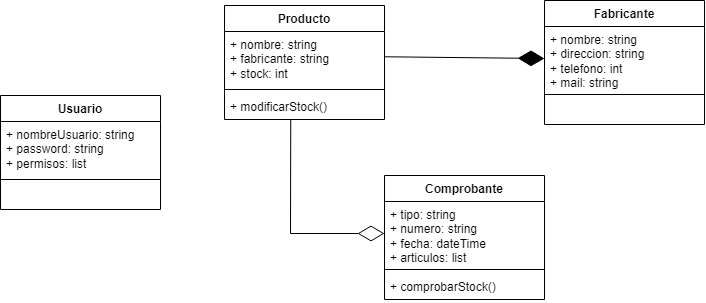

The diagram above was exported from draw.io. Its source (the exported page's mxGraphModel, read from the mxfile embedded in the PNG):
<mxGraphModel dx="795" dy="513" grid="1" gridSize="10" guides="1" tooltips="1" connect="1" arrows="1" fold="1" page="1" pageScale="1" pageWidth="827" pageHeight="1169" math="0" shadow="0">
  <root>
    <mxCell id="0" />
    <mxCell id="1" parent="0" />
    <mxCell id="O22zd31ocHmGFfS96bDN-9" value="Comprobante" style="swimlane;fontStyle=1;align=center;verticalAlign=top;childLayout=stackLayout;horizontal=1;startSize=26;horizontalStack=0;resizeParent=1;resizeParentMax=0;resizeLast=0;collapsible=1;marginBottom=0;whiteSpace=wrap;html=1;" vertex="1" parent="1">
      <mxGeometry x="414" y="310" width="160" height="124" as="geometry" />
    </mxCell>
    <mxCell id="O22zd31ocHmGFfS96bDN-10" value="+ tipo: string&lt;br&gt;+ numero: string&lt;br&gt;+ fecha: dateTime&lt;br&gt;+ articulos: list" style="text;strokeColor=none;fillColor=none;align=left;verticalAlign=top;spacingLeft=4;spacingRight=4;overflow=hidden;rotatable=0;points=[[0,0.5],[1,0.5]];portConstraint=eastwest;whiteSpace=wrap;html=1;" vertex="1" parent="O22zd31ocHmGFfS96bDN-9">
      <mxGeometry y="26" width="160" height="64" as="geometry" />
    </mxCell>
    <mxCell id="O22zd31ocHmGFfS96bDN-11" value="" style="line;strokeWidth=1;fillColor=none;align=left;verticalAlign=middle;spacingTop=-1;spacingLeft=3;spacingRight=3;rotatable=0;labelPosition=right;points=[];portConstraint=eastwest;strokeColor=inherit;" vertex="1" parent="O22zd31ocHmGFfS96bDN-9">
      <mxGeometry y="90" width="160" height="8" as="geometry" />
    </mxCell>
    <mxCell id="O22zd31ocHmGFfS96bDN-12" value="+ comprobarStock()" style="text;strokeColor=none;fillColor=none;align=left;verticalAlign=top;spacingLeft=4;spacingRight=4;overflow=hidden;rotatable=0;points=[[0,0.5],[1,0.5]];portConstraint=eastwest;whiteSpace=wrap;html=1;" vertex="1" parent="O22zd31ocHmGFfS96bDN-9">
      <mxGeometry y="98" width="160" height="26" as="geometry" />
    </mxCell>
    <mxCell id="O22zd31ocHmGFfS96bDN-24" value="Producto" style="swimlane;fontStyle=1;align=center;verticalAlign=top;childLayout=stackLayout;horizontal=1;startSize=26;horizontalStack=0;resizeParent=1;resizeParentMax=0;resizeLast=0;collapsible=1;marginBottom=0;whiteSpace=wrap;html=1;" vertex="1" parent="1">
      <mxGeometry x="254" y="140" width="160" height="114" as="geometry" />
    </mxCell>
    <mxCell id="O22zd31ocHmGFfS96bDN-25" value="+ nombre: string&lt;br&gt;+ fabricante: string&lt;br&gt;+ stock: int" style="text;strokeColor=none;fillColor=none;align=left;verticalAlign=top;spacingLeft=4;spacingRight=4;overflow=hidden;rotatable=0;points=[[0,0.5],[1,0.5]];portConstraint=eastwest;whiteSpace=wrap;html=1;" vertex="1" parent="O22zd31ocHmGFfS96bDN-24">
      <mxGeometry y="26" width="160" height="54" as="geometry" />
    </mxCell>
    <mxCell id="O22zd31ocHmGFfS96bDN-26" value="" style="line;strokeWidth=1;fillColor=none;align=left;verticalAlign=middle;spacingTop=-1;spacingLeft=3;spacingRight=3;rotatable=0;labelPosition=right;points=[];portConstraint=eastwest;strokeColor=inherit;" vertex="1" parent="O22zd31ocHmGFfS96bDN-24">
      <mxGeometry y="80" width="160" height="8" as="geometry" />
    </mxCell>
    <mxCell id="O22zd31ocHmGFfS96bDN-27" value="+ modificarStock()" style="text;strokeColor=none;fillColor=none;align=left;verticalAlign=top;spacingLeft=4;spacingRight=4;overflow=hidden;rotatable=0;points=[[0,0.5],[1,0.5]];portConstraint=eastwest;whiteSpace=wrap;html=1;" vertex="1" parent="O22zd31ocHmGFfS96bDN-24">
      <mxGeometry y="88" width="160" height="26" as="geometry" />
    </mxCell>
    <mxCell id="O22zd31ocHmGFfS96bDN-30" value="" style="endArrow=diamondThin;endFill=0;endSize=24;html=1;rounded=0;entryX=0;entryY=0.5;entryDx=0;entryDy=0;exitX=0.414;exitY=0.99;exitDx=0;exitDy=0;exitPerimeter=0;" edge="1" parent="1" source="O22zd31ocHmGFfS96bDN-27" target="O22zd31ocHmGFfS96bDN-10">
      <mxGeometry width="160" relative="1" as="geometry">
        <mxPoint x="320" y="290" as="sourcePoint" />
        <mxPoint x="320" y="430" as="targetPoint" />
        <Array as="points">
          <mxPoint x="320" y="368" />
        </Array>
      </mxGeometry>
    </mxCell>
    <mxCell id="O22zd31ocHmGFfS96bDN-36" value="" style="endArrow=diamondThin;endFill=1;endSize=24;html=1;rounded=0;labelBackgroundColor=default;strokeColor=default;fontFamily=Helvetica;fontSize=11;fontColor=default;shape=connector;exitX=0.998;exitY=0.468;exitDx=0;exitDy=0;startSize=6;entryX=0;entryY=0.5;entryDx=0;entryDy=0;exitPerimeter=0;" edge="1" parent="1" source="O22zd31ocHmGFfS96bDN-25" target="O22zd31ocHmGFfS96bDN-42">
      <mxGeometry width="160" relative="1" as="geometry">
        <mxPoint x="420" y="211.57999999999998" as="sourcePoint" />
        <mxPoint x="574" y="205" as="targetPoint" />
      </mxGeometry>
    </mxCell>
    <mxCell id="O22zd31ocHmGFfS96bDN-41" value="Fabricante" style="swimlane;fontStyle=1;align=center;verticalAlign=top;childLayout=stackLayout;horizontal=1;startSize=26;horizontalStack=0;resizeParent=1;resizeParentMax=0;resizeLast=0;collapsible=1;marginBottom=0;whiteSpace=wrap;html=1;" vertex="1" parent="1">
      <mxGeometry x="574" y="135" width="160" height="124" as="geometry" />
    </mxCell>
    <mxCell id="O22zd31ocHmGFfS96bDN-42" value="+ nombre: string&lt;br&gt;+ direccion: string&lt;br&gt;+ telefono: int&lt;br&gt;+ mail: string" style="text;strokeColor=none;fillColor=none;align=left;verticalAlign=top;spacingLeft=4;spacingRight=4;overflow=hidden;rotatable=0;points=[[0,0.5],[1,0.5]];portConstraint=eastwest;whiteSpace=wrap;html=1;" vertex="1" parent="O22zd31ocHmGFfS96bDN-41">
      <mxGeometry y="26" width="160" height="64" as="geometry" />
    </mxCell>
    <mxCell id="O22zd31ocHmGFfS96bDN-43" value="" style="line;strokeWidth=1;fillColor=none;align=left;verticalAlign=middle;spacingTop=-1;spacingLeft=3;spacingRight=3;rotatable=0;labelPosition=right;points=[];portConstraint=eastwest;strokeColor=inherit;" vertex="1" parent="O22zd31ocHmGFfS96bDN-41">
      <mxGeometry y="90" width="160" height="8" as="geometry" />
    </mxCell>
    <mxCell id="O22zd31ocHmGFfS96bDN-44" value="&amp;nbsp;&amp;nbsp;" style="text;strokeColor=none;fillColor=none;align=left;verticalAlign=top;spacingLeft=4;spacingRight=4;overflow=hidden;rotatable=0;points=[[0,0.5],[1,0.5]];portConstraint=eastwest;whiteSpace=wrap;html=1;" vertex="1" parent="O22zd31ocHmGFfS96bDN-41">
      <mxGeometry y="98" width="160" height="26" as="geometry" />
    </mxCell>
    <mxCell id="O22zd31ocHmGFfS96bDN-45" value="Usuario" style="swimlane;fontStyle=1;align=center;verticalAlign=top;childLayout=stackLayout;horizontal=1;startSize=26;horizontalStack=0;resizeParent=1;resizeParentMax=0;resizeLast=0;collapsible=1;marginBottom=0;whiteSpace=wrap;html=1;" vertex="1" parent="1">
      <mxGeometry x="30" y="230" width="160" height="114" as="geometry" />
    </mxCell>
    <mxCell id="O22zd31ocHmGFfS96bDN-46" value="+ nombreUsuario: string&lt;br&gt;+ password: string&lt;br&gt;+ permisos: list" style="text;strokeColor=none;fillColor=none;align=left;verticalAlign=top;spacingLeft=4;spacingRight=4;overflow=hidden;rotatable=0;points=[[0,0.5],[1,0.5]];portConstraint=eastwest;whiteSpace=wrap;html=1;" vertex="1" parent="O22zd31ocHmGFfS96bDN-45">
      <mxGeometry y="26" width="160" height="54" as="geometry" />
    </mxCell>
    <mxCell id="O22zd31ocHmGFfS96bDN-47" value="" style="line;strokeWidth=1;fillColor=none;align=left;verticalAlign=middle;spacingTop=-1;spacingLeft=3;spacingRight=3;rotatable=0;labelPosition=right;points=[];portConstraint=eastwest;strokeColor=inherit;" vertex="1" parent="O22zd31ocHmGFfS96bDN-45">
      <mxGeometry y="80" width="160" height="8" as="geometry" />
    </mxCell>
    <mxCell id="O22zd31ocHmGFfS96bDN-48" value="&amp;nbsp;&amp;nbsp;" style="text;strokeColor=none;fillColor=none;align=left;verticalAlign=top;spacingLeft=4;spacingRight=4;overflow=hidden;rotatable=0;points=[[0,0.5],[1,0.5]];portConstraint=eastwest;whiteSpace=wrap;html=1;" vertex="1" parent="O22zd31ocHmGFfS96bDN-45">
      <mxGeometry y="88" width="160" height="26" as="geometry" />
    </mxCell>
  </root>
</mxGraphModel>